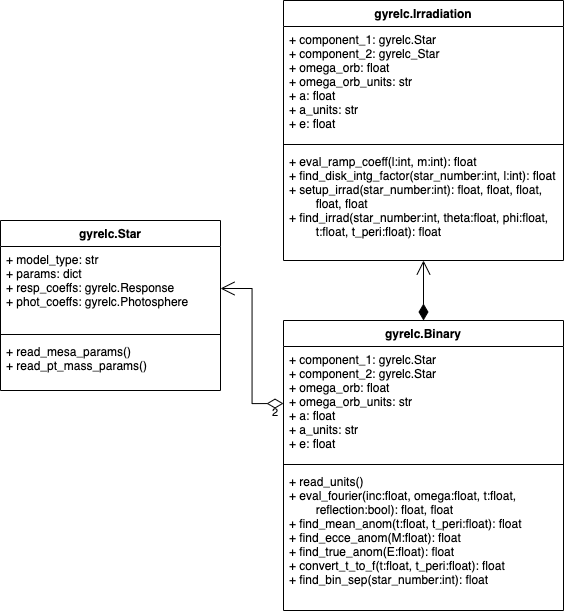

The diagram above was exported from draw.io. Its source (the exported page's mxGraphModel, read from the mxfile embedded in the PNG):
<mxGraphModel dx="2760" dy="920" grid="1" gridSize="10" guides="1" tooltips="1" connect="1" arrows="1" fold="1" page="1" pageScale="1" pageWidth="1169" pageHeight="827" math="0" shadow="0">
  <root>
    <mxCell id="JMXInIIc0kHXol7cHiOA-0" />
    <mxCell id="JMXInIIc0kHXol7cHiOA-1" parent="JMXInIIc0kHXol7cHiOA-0" />
    <mxCell id="JMXInIIc0kHXol7cHiOA-2" value="gyrelc.Star" style="swimlane;fontStyle=1;align=center;verticalAlign=top;childLayout=stackLayout;horizontal=1;startSize=26;horizontalStack=0;resizeParent=1;resizeParentMax=0;resizeLast=0;collapsible=1;marginBottom=0;swimlaneFillColor=default;" vertex="1" parent="JMXInIIc0kHXol7cHiOA-1">
      <mxGeometry x="-850" y="290" width="220" height="170" as="geometry" />
    </mxCell>
    <mxCell id="JMXInIIc0kHXol7cHiOA-3" value="+ model_type: str&#10;+ params: dict&#10;+ resp_coeffs: gyrelc.Response&#10;+ phot_coeffs: gyrelc.Photosphere" style="text;strokeColor=none;fillColor=none;align=left;verticalAlign=top;spacingLeft=4;spacingRight=4;overflow=hidden;rotatable=0;points=[[0,0.5],[1,0.5]];portConstraint=eastwest;" vertex="1" parent="JMXInIIc0kHXol7cHiOA-2">
      <mxGeometry y="26" width="220" height="84" as="geometry" />
    </mxCell>
    <mxCell id="JMXInIIc0kHXol7cHiOA-4" value="" style="line;strokeWidth=1;fillColor=none;align=left;verticalAlign=middle;spacingTop=-1;spacingLeft=3;spacingRight=3;rotatable=0;labelPosition=right;points=[];portConstraint=eastwest;" vertex="1" parent="JMXInIIc0kHXol7cHiOA-2">
      <mxGeometry y="110" width="220" height="8" as="geometry" />
    </mxCell>
    <mxCell id="JMXInIIc0kHXol7cHiOA-5" value="+ read_mesa_params()&#10;+ read_pt_mass_params() &#10;" style="text;strokeColor=none;fillColor=none;align=left;verticalAlign=top;spacingLeft=4;spacingRight=4;overflow=hidden;rotatable=0;points=[[0,0.5],[1,0.5]];portConstraint=eastwest;" vertex="1" parent="JMXInIIc0kHXol7cHiOA-2">
      <mxGeometry y="118" width="220" height="52" as="geometry" />
    </mxCell>
    <mxCell id="JMXInIIc0kHXol7cHiOA-6" value="gyrelc.Irradiation" style="swimlane;fontStyle=1;align=center;verticalAlign=top;childLayout=stackLayout;horizontal=1;startSize=26;horizontalStack=0;resizeParent=1;resizeParentMax=0;resizeLast=0;collapsible=1;marginBottom=0;swimlaneFillColor=default;" vertex="1" parent="JMXInIIc0kHXol7cHiOA-1">
      <mxGeometry x="-567" y="70" width="280" height="260" as="geometry" />
    </mxCell>
    <mxCell id="JMXInIIc0kHXol7cHiOA-7" value="+ component_1: gyrelc.Star&#10;+ component_2: gyrelc_Star&#10;+ omega_orb: float&#10;+ omega_orb_units: str&#10;+ a: float&#10;+ a_units: str&#10;+ e: float" style="text;strokeColor=none;fillColor=none;align=left;verticalAlign=top;spacingLeft=4;spacingRight=4;overflow=hidden;rotatable=0;points=[[0,0.5],[1,0.5]];portConstraint=eastwest;" vertex="1" parent="JMXInIIc0kHXol7cHiOA-6">
      <mxGeometry y="26" width="280" height="114" as="geometry" />
    </mxCell>
    <mxCell id="JMXInIIc0kHXol7cHiOA-8" value="" style="line;strokeWidth=1;fillColor=none;align=left;verticalAlign=middle;spacingTop=-1;spacingLeft=3;spacingRight=3;rotatable=0;labelPosition=right;points=[];portConstraint=eastwest;" vertex="1" parent="JMXInIIc0kHXol7cHiOA-6">
      <mxGeometry y="140" width="280" height="8" as="geometry" />
    </mxCell>
    <mxCell id="JMXInIIc0kHXol7cHiOA-9" value="+ eval_ramp_coeff(l:int, m:int): float&#10;+ find_disk_intg_factor(star_number:int, l:int): float&#10;+ setup_irrad(star_number:int): float, float, float, &#10;        float, float&#10;+ find_irrad(star_number:int, theta:float, phi:float, &#10;        t:float, t_peri:float): float" style="text;strokeColor=none;fillColor=none;align=left;verticalAlign=top;spacingLeft=4;spacingRight=4;overflow=hidden;rotatable=0;points=[[0,0.5],[1,0.5]];portConstraint=eastwest;" vertex="1" parent="JMXInIIc0kHXol7cHiOA-6">
      <mxGeometry y="148" width="280" height="112" as="geometry" />
    </mxCell>
    <mxCell id="JMXInIIc0kHXol7cHiOA-10" value="gyrelc.Binary" style="swimlane;fontStyle=1;align=center;verticalAlign=top;childLayout=stackLayout;horizontal=1;startSize=26;horizontalStack=0;resizeParent=1;resizeParentMax=0;resizeLast=0;collapsible=1;marginBottom=0;swimlaneFillColor=default;" vertex="1" parent="JMXInIIc0kHXol7cHiOA-1">
      <mxGeometry x="-567" y="390" width="280" height="290" as="geometry" />
    </mxCell>
    <mxCell id="JMXInIIc0kHXol7cHiOA-11" value="+ component_1: gyrelc.Star&#10;+ component_2: gyrelc.Star&#10;+ omega_orb: float&#10;+ omega_orb_units: str&#10;+ a: float&#10;+ a_units: str&#10;+ e: float" style="text;strokeColor=none;fillColor=none;align=left;verticalAlign=top;spacingLeft=4;spacingRight=4;overflow=hidden;rotatable=0;points=[[0,0.5],[1,0.5]];portConstraint=eastwest;" vertex="1" parent="JMXInIIc0kHXol7cHiOA-10">
      <mxGeometry y="26" width="280" height="114" as="geometry" />
    </mxCell>
    <mxCell id="JMXInIIc0kHXol7cHiOA-12" value="" style="line;strokeWidth=1;fillColor=none;align=left;verticalAlign=middle;spacingTop=-1;spacingLeft=3;spacingRight=3;rotatable=0;labelPosition=right;points=[];portConstraint=eastwest;" vertex="1" parent="JMXInIIc0kHXol7cHiOA-10">
      <mxGeometry y="140" width="280" height="8" as="geometry" />
    </mxCell>
    <mxCell id="JMXInIIc0kHXol7cHiOA-13" value="+ read_units()&#10;+ eval_fourier(inc:float, omega:float, t:float, &#10;        reflection:bool): float, float&#10;+ find_mean_anom(t:float, t_peri:float): float&#10;+ find_ecce_anom(M:float): float&#10;+ find_true_anom(E:float): float&#10;+ convert_t_to_f(t:float, t_peri:float): float&#10;+ find_bin_sep(star_number:int): float" style="text;strokeColor=none;fillColor=none;align=left;verticalAlign=top;spacingLeft=4;spacingRight=4;overflow=hidden;rotatable=0;points=[[0,0.5],[1,0.5]];portConstraint=eastwest;" vertex="1" parent="JMXInIIc0kHXol7cHiOA-10">
      <mxGeometry y="148" width="280" height="142" as="geometry" />
    </mxCell>
    <mxCell id="JMXInIIc0kHXol7cHiOA-26" value="" style="endArrow=open;html=1;endSize=12;startArrow=diamondThin;startSize=14;startFill=1;edgeStyle=orthogonalEdgeStyle;align=left;verticalAlign=bottom;rounded=0;entryX=0.5;entryY=1;entryDx=0;entryDy=0;entryPerimeter=0;" edge="1" parent="JMXInIIc0kHXol7cHiOA-1" source="JMXInIIc0kHXol7cHiOA-10" target="JMXInIIc0kHXol7cHiOA-9">
      <mxGeometry x="-0.6364" y="-7" relative="1" as="geometry">
        <mxPoint x="-580" y="513" as="sourcePoint" />
        <mxPoint x="-420" y="513" as="targetPoint" />
        <mxPoint as="offset" />
      </mxGeometry>
    </mxCell>
    <mxCell id="JMXInIIc0kHXol7cHiOA-30" value="" style="endArrow=open;html=1;endSize=12;startArrow=diamondThin;startSize=14;startFill=0;edgeStyle=orthogonalEdgeStyle;align=left;verticalAlign=bottom;rounded=0;exitX=0;exitY=0.5;exitDx=0;exitDy=0;entryX=1;entryY=0.5;entryDx=0;entryDy=0;" edge="1" parent="JMXInIIc0kHXol7cHiOA-1" source="JMXInIIc0kHXol7cHiOA-11" target="JMXInIIc0kHXol7cHiOA-3">
      <mxGeometry x="-0.8687" y="-13" relative="1" as="geometry">
        <mxPoint x="-650" y="380" as="sourcePoint" />
        <mxPoint x="-490" y="380" as="targetPoint" />
        <mxPoint as="offset" />
      </mxGeometry>
    </mxCell>
    <mxCell id="JMXInIIc0kHXol7cHiOA-31" value="2" style="text;html=1;strokeColor=none;fillColor=none;align=center;verticalAlign=middle;whiteSpace=wrap;rounded=0;fontSize=11;" vertex="1" parent="JMXInIIc0kHXol7cHiOA-1">
      <mxGeometry x="-580" y="477" width="10" height="10" as="geometry" />
    </mxCell>
  </root>
</mxGraphModel>